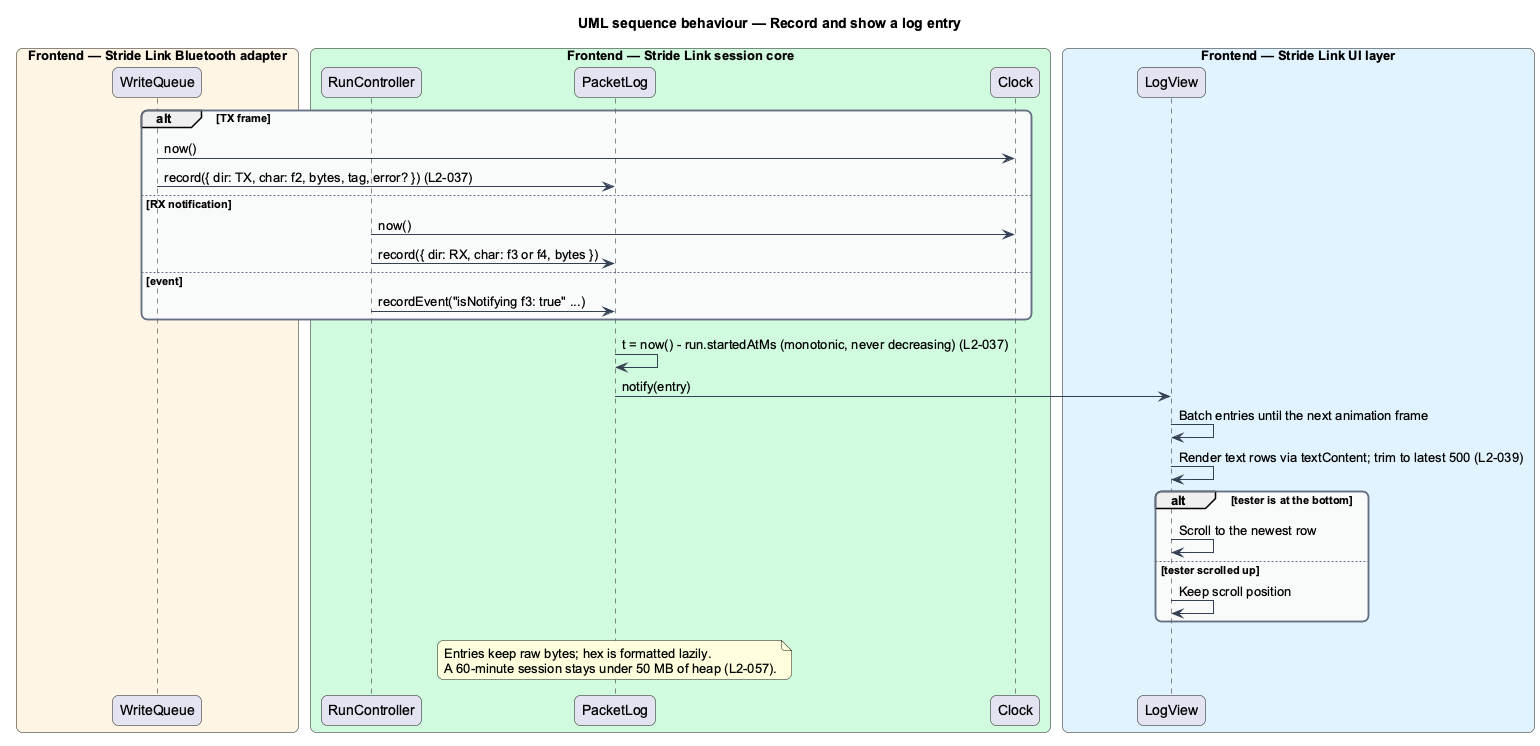

The diagram above was rendered by PlantUML. Its source (embedded in the PNG):
@startuml
title UML sequence behaviour — Record and show a log entry
skinparam backgroundColor #FFFFFF
skinparam shadowing false
skinparam roundcorner 12
skinparam defaultFontName Arial
skinparam ArrowColor #344054
skinparam rectangle {
  BorderColor #344054
  FontColor #101828
}
skinparam package {
  BorderColor #667085
  FontColor #101828
  BackgroundColor #F9FAFB
}
box "Frontend — Stride Link Bluetooth adapter" #FFF4E5
  participant "WriteQueue" as queue
end box
box "Frontend — Stride Link session core" #D1FADF
  participant "RunController" as run
  participant "PacketLog" as log
  participant "Clock" as clock
end box
box "Frontend — Stride Link UI layer" #E0F2FE
  participant "LogView" as view
end box
alt TX frame
  queue -> clock : now()
  queue -> log : record({ dir: TX, char: f2, bytes, tag, error? }) (L2-037)
else RX notification
  run -> clock : now()
  run -> log : record({ dir: RX, char: f3 or f4, bytes })
else event
  run -> log : recordEvent("isNotifying f3: true" ...)
end
log -> log : t = now() - run.startedAtMs (monotonic, never decreasing) (L2-037)
log -> view : notify(entry)
view -> view : Batch entries until the next animation frame
view -> view : Render text rows via textContent; trim to latest 500 (L2-039)
alt tester is at the bottom
  view -> view : Scroll to the newest row
else tester scrolled up
  view -> view : Keep scroll position
end
note over log : Entries keep raw bytes; hex is formatted lazily.\nA 60-minute session stays under 50 MB of heap (L2-057).
@enduml